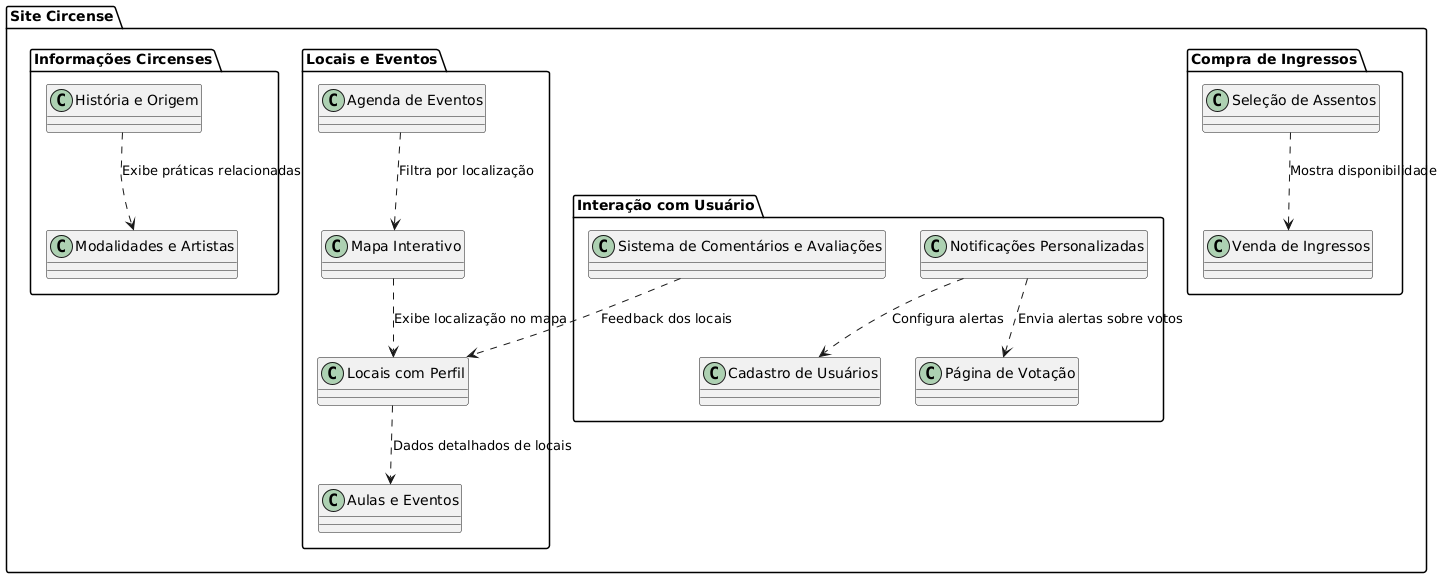

The diagram above was rendered by PlantUML. Its source (embedded in the PNG):
@startuml
package "Site Circense" {
    package "Informações Circenses" {
        class "Modalidades e Artistas"
        class "História e Origem"
    }
    package "Locais e Eventos" {
        class "Locais com Perfil"
        class "Aulas e Eventos"
        class "Mapa Interativo"
        class "Agenda de Eventos"
    }
    package "Interação com Usuário" {
        class "Sistema de Comentários e Avaliações"
        class "Notificações Personalizadas"
        class "Cadastro de Usuários"
        class "Página de Votação"
    }
    package "Compra de Ingressos" {
        class "Venda de Ingressos"
        class "Seleção de Assentos"
    }
}

"História e Origem" ..> "Modalidades e Artistas" : Exibe práticas relacionadas
"Locais com Perfil" ..> "Aulas e Eventos" : Dados detalhados de locais
"Mapa Interativo" ..> "Locais com Perfil" : Exibe localização no mapa
"Agenda de Eventos" ..> "Mapa Interativo" : Filtra por localização
"Notificações Personalizadas" ..> "Cadastro de Usuários" : Configura alertas
"Seleção de Assentos" ..> "Venda de Ingressos" : Mostra disponibilidade
"Sistema de Comentários e Avaliações" ..> "Locais com Perfil" : Feedback dos locais
"Notificações Personalizadas" ..> "Página de Votação" : Envia alertas sobre votos
@enduml